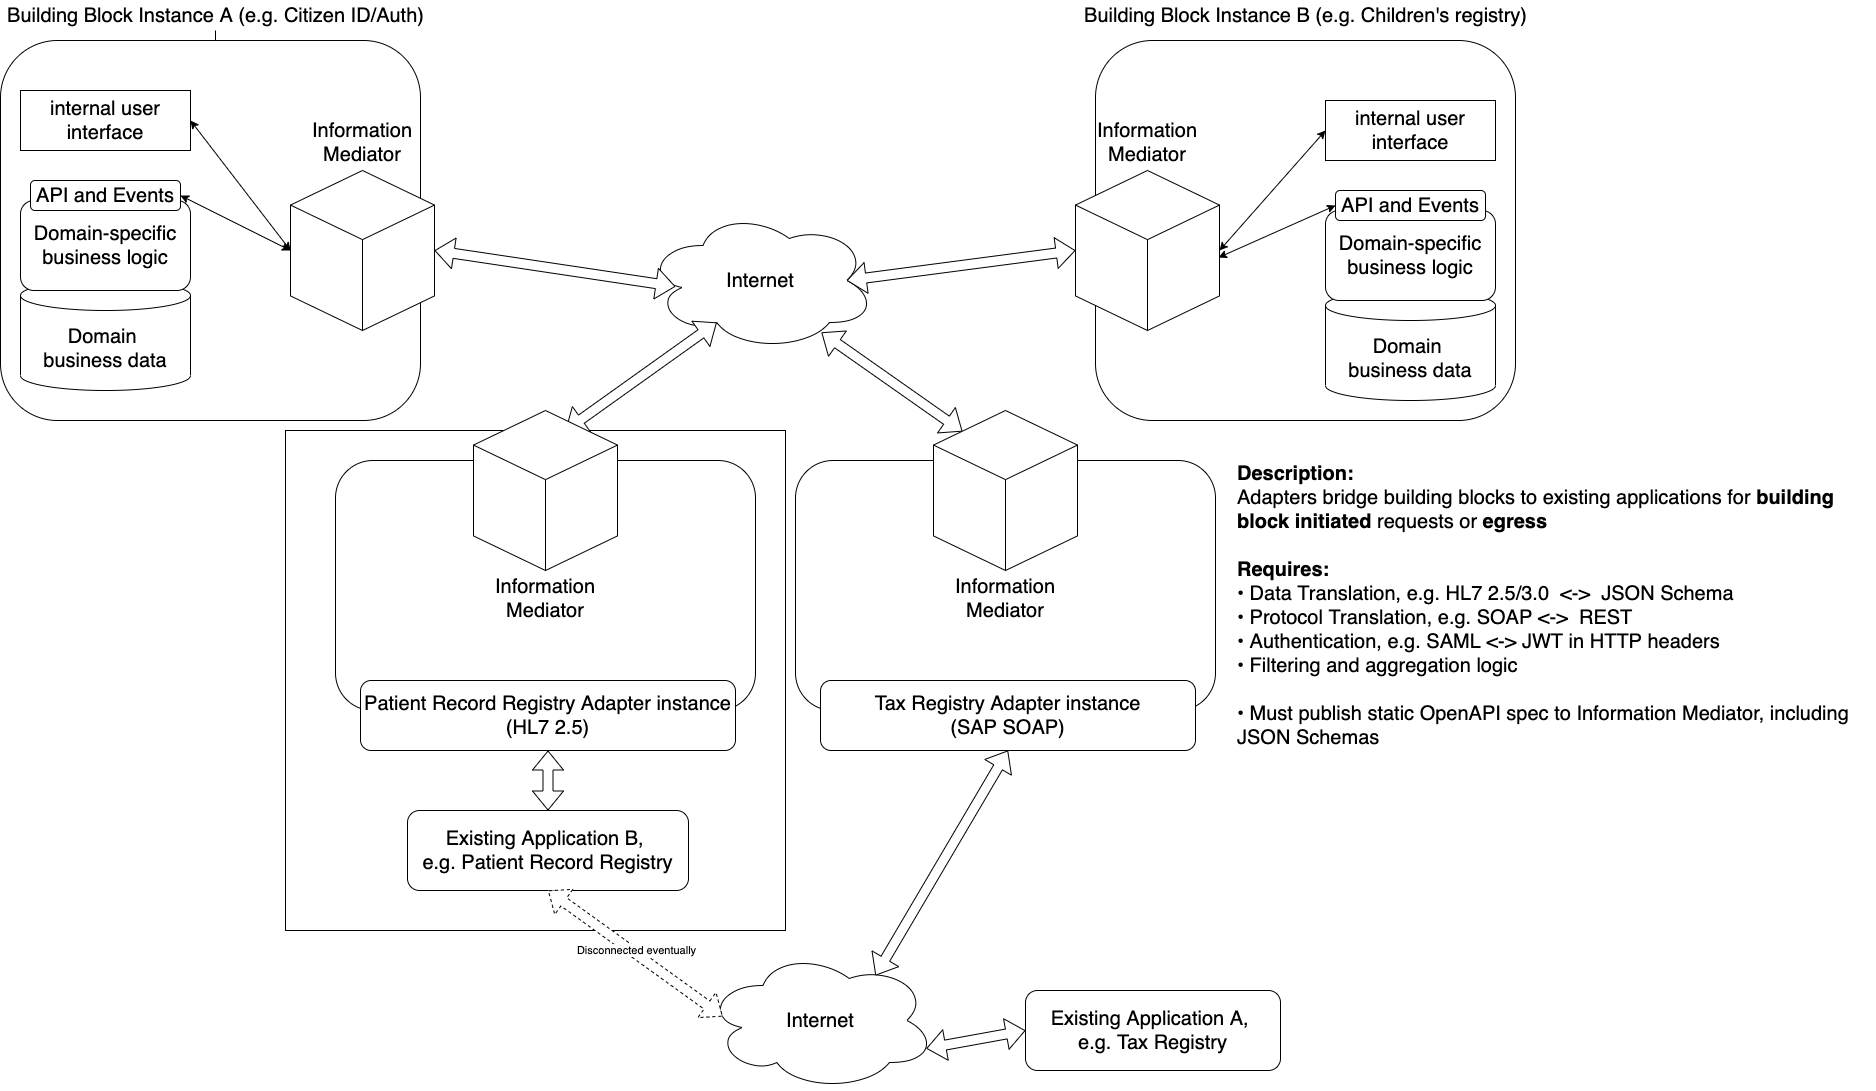

The diagram above was exported from draw.io. Its source (the exported page's mxGraphModel, read from the mxfile embedded in the PNG):
<mxGraphModel dx="2275" dy="1410" grid="1" gridSize="10" guides="1" tooltips="1" connect="1" arrows="1" fold="1" page="1" pageScale="1" pageWidth="850" pageHeight="1100" math="0" shadow="0">
  <root>
    <mxCell id="0" />
    <mxCell id="1" parent="0" />
    <mxCell id="3bY5fl8CKzflSKRcVAjI-2" value="" style="whiteSpace=wrap;html=1;aspect=fixed;" parent="1" vertex="1">
      <mxGeometry x="390" y="430" width="500" height="500" as="geometry" />
    </mxCell>
    <mxCell id="smtUQIfsUgpC0TYSd01B-20" style="edgeStyle=orthogonalEdgeStyle;rounded=0;orthogonalLoop=1;jettySize=auto;html=1;" parent="1" source="wrr0NULodOJpnNgOjmu--16" target="wrr0NULodOJpnNgOjmu--14" edge="1">
      <mxGeometry relative="1" as="geometry" />
    </mxCell>
    <mxCell id="wrr0NULodOJpnNgOjmu--16" value="&lt;font style=&quot;font-size: 20px&quot;&gt;Building Block Instance A (e.g. Citizen ID/Auth)&lt;/font&gt;" style="text;html=1;align=center;verticalAlign=middle;resizable=0;points=[];autosize=1;strokeColor=none;fontSize=20;" parent="1" vertex="1">
      <mxGeometry x="105" width="430" height="30" as="geometry" />
    </mxCell>
    <mxCell id="wrr0NULodOJpnNgOjmu--40" value="Internet" style="ellipse;shape=cloud;whiteSpace=wrap;html=1;fontSize=20;" parent="1" vertex="1">
      <mxGeometry x="750" y="210" width="230" height="140" as="geometry" />
    </mxCell>
    <mxCell id="wrr0NULodOJpnNgOjmu--42" value="" style="shape=flexArrow;endArrow=classic;html=1;fontSize=20;exitX=1;exitY=0.5;exitDx=0;exitDy=0;exitPerimeter=0;startArrow=block;entryX=0.13;entryY=0.543;entryDx=0;entryDy=0;entryPerimeter=0;fillColor=#ffffff;" parent="1" source="wrr0NULodOJpnNgOjmu--11" target="wrr0NULodOJpnNgOjmu--40" edge="1">
      <mxGeometry width="50" height="50" relative="1" as="geometry">
        <mxPoint x="560" y="250" as="sourcePoint" />
        <mxPoint x="570" y="130" as="targetPoint" />
      </mxGeometry>
    </mxCell>
    <mxCell id="wrr0NULodOJpnNgOjmu--43" value="" style="shape=flexArrow;endArrow=classic;html=1;fontSize=20;entryX=0;entryY=0.5;entryDx=0;entryDy=0;entryPerimeter=0;startArrow=block;exitX=0.875;exitY=0.5;exitDx=0;exitDy=0;exitPerimeter=0;fillColor=#ffffff;" parent="1" source="wrr0NULodOJpnNgOjmu--40" target="wrr0NULodOJpnNgOjmu--26" edge="1">
      <mxGeometry width="50" height="50" relative="1" as="geometry">
        <mxPoint x="667.2" y="241.5" as="sourcePoint" />
        <mxPoint x="760" y="238.5" as="targetPoint" />
      </mxGeometry>
    </mxCell>
    <mxCell id="wrr0NULodOJpnNgOjmu--68" value="Internet" style="ellipse;shape=cloud;whiteSpace=wrap;html=1;fontSize=20;" parent="1" vertex="1">
      <mxGeometry x="810" y="950" width="230" height="140" as="geometry" />
    </mxCell>
    <mxCell id="smtUQIfsUgpC0TYSd01B-19" value="" style="shape=flexArrow;endArrow=classic;html=1;fontSize=20;startArrow=block;entryX=0.201;entryY=0.131;entryDx=0;entryDy=0;entryPerimeter=0;fillColor=#ffffff;exitX=0.765;exitY=0.871;exitDx=0;exitDy=0;exitPerimeter=0;" parent="1" source="wrr0NULodOJpnNgOjmu--40" target="smtUQIfsUgpC0TYSd01B-13" edge="1">
      <mxGeometry width="50" height="50" relative="1" as="geometry">
        <mxPoint x="1020" y="350" as="sourcePoint" />
        <mxPoint x="657.008" y="396" as="targetPoint" />
      </mxGeometry>
    </mxCell>
    <mxCell id="smtUQIfsUgpC0TYSd01B-18" value="" style="shape=flexArrow;endArrow=classic;html=1;fontSize=20;startArrow=block;entryX=0.739;entryY=0.179;entryDx=0;entryDy=0;entryPerimeter=0;fillColor=#ffffff;exitX=0.5;exitY=1;exitDx=0;exitDy=0;" parent="1" source="smtUQIfsUgpC0TYSd01B-15" target="wrr0NULodOJpnNgOjmu--68" edge="1">
      <mxGeometry x="900" y="500" width="50" height="50" as="geometry">
        <mxPoint x="1109.3366066349208" y="909.9963980952452" as="sourcePoint" />
        <mxPoint x="1110.67" y="960" as="targetPoint" />
      </mxGeometry>
    </mxCell>
    <mxCell id="smtUQIfsUgpC0TYSd01B-21" value="&lt;font style=&quot;font-size: 20px&quot;&gt;Existing Application A, &lt;br&gt;e.g. Tax Registry&lt;/font&gt;" style="rounded=1;whiteSpace=wrap;html=1;" parent="1" vertex="1">
      <mxGeometry x="1130" y="990" width="255" height="80" as="geometry" />
    </mxCell>
    <mxCell id="smtUQIfsUgpC0TYSd01B-22" value="" style="shape=flexArrow;endArrow=classic;html=1;fontSize=20;startArrow=block;fillColor=#ffffff;entryX=0.96;entryY=0.7;entryDx=0;entryDy=0;entryPerimeter=0;exitX=0;exitY=0.5;exitDx=0;exitDy=0;" parent="1" source="smtUQIfsUgpC0TYSd01B-21" target="wrr0NULodOJpnNgOjmu--68" edge="1">
      <mxGeometry width="50" height="50" relative="1" as="geometry">
        <mxPoint x="624.0799999999999" y="830" as="sourcePoint" />
        <mxPoint x="440" y="910" as="targetPoint" />
      </mxGeometry>
    </mxCell>
    <mxCell id="wrr0NULodOJpnNgOjmu--15" value="" style="group;fontSize=20;" parent="1" vertex="1" connectable="0">
      <mxGeometry x="105" y="40" width="1242.5" height="550" as="geometry" />
    </mxCell>
    <mxCell id="wrr0NULodOJpnNgOjmu--14" value="" style="rounded=1;whiteSpace=wrap;html=1;fontSize=20;" parent="wrr0NULodOJpnNgOjmu--15" vertex="1">
      <mxGeometry width="420" height="380" as="geometry" />
    </mxCell>
    <mxCell id="wrr0NULodOJpnNgOjmu--1" value="internal user interface" style="rounded=0;whiteSpace=wrap;html=1;fontSize=20;" parent="wrr0NULodOJpnNgOjmu--15" vertex="1">
      <mxGeometry x="20" y="50" width="170" height="60" as="geometry" />
    </mxCell>
    <mxCell id="wrr0NULodOJpnNgOjmu--7" value="" style="group;fontSize=20;" parent="wrr0NULodOJpnNgOjmu--15" vertex="1" connectable="0">
      <mxGeometry x="20" y="130" width="170" height="220" as="geometry" />
    </mxCell>
    <mxCell id="wrr0NULodOJpnNgOjmu--2" value="Domain &lt;br style=&quot;font-size: 20px;&quot;&gt;business data" style="shape=cylinder3;whiteSpace=wrap;html=1;boundedLbl=1;backgroundOutline=1;size=15;fontSize=20;" parent="wrr0NULodOJpnNgOjmu--7" vertex="1">
      <mxGeometry y="110" width="170" height="110" as="geometry" />
    </mxCell>
    <mxCell id="wrr0NULodOJpnNgOjmu--3" value="Domain-specific&lt;br style=&quot;font-size: 20px&quot;&gt;business logic" style="rounded=1;whiteSpace=wrap;html=1;fontSize=20;" parent="wrr0NULodOJpnNgOjmu--7" vertex="1">
      <mxGeometry y="30" width="170" height="90" as="geometry" />
    </mxCell>
    <mxCell id="wrr0NULodOJpnNgOjmu--4" value="API and Events" style="rounded=1;whiteSpace=wrap;html=1;fontSize=20;" parent="wrr0NULodOJpnNgOjmu--7" vertex="1">
      <mxGeometry x="10" y="10" width="150" height="30" as="geometry" />
    </mxCell>
    <mxCell id="wrr0NULodOJpnNgOjmu--11" value="&lt;font style=&quot;font-size: 20px&quot;&gt;Information Mediator&lt;br style=&quot;font-size: 20px;&quot;&gt;&lt;br style=&quot;font-size: 20px;&quot;&gt;&lt;br style=&quot;font-size: 20px;&quot;&gt;&lt;br style=&quot;font-size: 20px;&quot;&gt;&lt;br style=&quot;font-size: 20px;&quot;&gt;&lt;br style=&quot;font-size: 20px;&quot;&gt;&lt;br style=&quot;font-size: 20px;&quot;&gt;&lt;br style=&quot;font-size: 20px;&quot;&gt;&lt;br style=&quot;font-size: 20px;&quot;&gt;&lt;br style=&quot;font-size: 20px;&quot;&gt;&lt;/font&gt;" style="html=1;whiteSpace=wrap;shape=isoCube2;backgroundOutline=1;isoAngle=15;fontSize=20;" parent="wrr0NULodOJpnNgOjmu--15" vertex="1">
      <mxGeometry x="290" y="130" width="144" height="160" as="geometry" />
    </mxCell>
    <mxCell id="wrr0NULodOJpnNgOjmu--12" value="" style="endArrow=classic;html=1;entryX=1;entryY=0.5;entryDx=0;entryDy=0;exitX=0;exitY=0.5;exitDx=0;exitDy=0;exitPerimeter=0;startArrow=classic;startFill=1;fontSize=20;" parent="wrr0NULodOJpnNgOjmu--15" source="wrr0NULodOJpnNgOjmu--11" target="wrr0NULodOJpnNgOjmu--1" edge="1">
      <mxGeometry width="50" height="50" relative="1" as="geometry">
        <mxPoint x="200" y="110" as="sourcePoint" />
        <mxPoint x="250" y="60" as="targetPoint" />
      </mxGeometry>
    </mxCell>
    <mxCell id="wrr0NULodOJpnNgOjmu--13" value="" style="endArrow=classic;html=1;entryX=1;entryY=0.5;entryDx=0;entryDy=0;exitX=0;exitY=0.5;exitDx=0;exitDy=0;exitPerimeter=0;startArrow=classic;startFill=1;fontSize=20;" parent="wrr0NULodOJpnNgOjmu--15" source="wrr0NULodOJpnNgOjmu--11" target="wrr0NULodOJpnNgOjmu--4" edge="1">
      <mxGeometry width="50" height="50" relative="1" as="geometry">
        <mxPoint x="270" y="100" as="sourcePoint" />
        <mxPoint x="157.5" y="50" as="targetPoint" />
      </mxGeometry>
    </mxCell>
    <mxCell id="47oGNR6Jz6wJAzsVk3-T-6" value="" style="shape=flexArrow;endArrow=classic;html=1;fontSize=20;startArrow=block;entryX=0.31;entryY=0.8;entryDx=0;entryDy=0;entryPerimeter=0;fillColor=#ffffff;" parent="wrr0NULodOJpnNgOjmu--15" target="wrr0NULodOJpnNgOjmu--40" edge="1">
      <mxGeometry width="50" height="50" relative="1" as="geometry">
        <mxPoint x="565" y="390" as="sourcePoint" />
        <mxPoint x="735.9940000000004" y="400.96000000000004" as="targetPoint" />
      </mxGeometry>
    </mxCell>
    <mxCell id="smtUQIfsUgpC0TYSd01B-27" value="" style="group" parent="1" vertex="1" connectable="0">
      <mxGeometry x="900" y="410" width="420" height="370" as="geometry" />
    </mxCell>
    <mxCell id="smtUQIfsUgpC0TYSd01B-12" value="" style="rounded=1;whiteSpace=wrap;html=1;fontSize=20;" parent="smtUQIfsUgpC0TYSd01B-27" vertex="1">
      <mxGeometry y="50" width="420" height="250" as="geometry" />
    </mxCell>
    <mxCell id="smtUQIfsUgpC0TYSd01B-13" value="&lt;font style=&quot;font-size: 20px&quot;&gt;&lt;br&gt;&lt;br&gt;&lt;br style=&quot;font-size: 20px&quot;&gt;&lt;br style=&quot;font-size: 20px&quot;&gt;&lt;br style=&quot;font-size: 20px&quot;&gt;&lt;br style=&quot;font-size: 20px&quot;&gt;&lt;br style=&quot;font-size: 20px&quot;&gt;&lt;br style=&quot;font-size: 20px&quot;&gt;&lt;br style=&quot;font-size: 20px&quot;&gt;Information Mediator&lt;br style=&quot;font-size: 20px&quot;&gt;&lt;/font&gt;" style="html=1;whiteSpace=wrap;shape=isoCube2;backgroundOutline=1;isoAngle=15;fontSize=20;align=center;" parent="smtUQIfsUgpC0TYSd01B-27" vertex="1">
      <mxGeometry x="138" width="144" height="160" as="geometry" />
    </mxCell>
    <mxCell id="smtUQIfsUgpC0TYSd01B-14" value="" style="group;fontSize=20;" parent="smtUQIfsUgpC0TYSd01B-27" vertex="1" connectable="0">
      <mxGeometry x="25" y="270" width="375" height="70" as="geometry" />
    </mxCell>
    <mxCell id="smtUQIfsUgpC0TYSd01B-15" value="Tax Registry Adapter instance&lt;br&gt;(SAP SOAP)" style="rounded=1;whiteSpace=wrap;html=1;fontSize=20;" parent="smtUQIfsUgpC0TYSd01B-14" vertex="1">
      <mxGeometry width="375.00000000000006" height="70" as="geometry" />
    </mxCell>
    <mxCell id="smtUQIfsUgpC0TYSd01B-26" value=" " style="group" parent="1" vertex="1" connectable="0">
      <mxGeometry x="1200" width="450" height="420" as="geometry" />
    </mxCell>
    <mxCell id="wrr0NULodOJpnNgOjmu--19" value="" style="group;fontSize=20;" parent="smtUQIfsUgpC0TYSd01B-26" vertex="1" connectable="0">
      <mxGeometry y="40" width="420" height="380" as="geometry" />
    </mxCell>
    <mxCell id="wrr0NULodOJpnNgOjmu--20" value="" style="rounded=1;whiteSpace=wrap;html=1;fontSize=20;" parent="wrr0NULodOJpnNgOjmu--19" vertex="1">
      <mxGeometry width="420" height="380" as="geometry" />
    </mxCell>
    <mxCell id="wrr0NULodOJpnNgOjmu--21" value="internal user interface" style="rounded=0;whiteSpace=wrap;html=1;fontSize=20;" parent="wrr0NULodOJpnNgOjmu--19" vertex="1">
      <mxGeometry x="230" y="60" width="170" height="60" as="geometry" />
    </mxCell>
    <mxCell id="wrr0NULodOJpnNgOjmu--22" value="" style="group;fontSize=20;" parent="wrr0NULodOJpnNgOjmu--19" vertex="1" connectable="0">
      <mxGeometry x="230" y="140" width="170" height="220" as="geometry" />
    </mxCell>
    <mxCell id="wrr0NULodOJpnNgOjmu--23" value="Domain &lt;br style=&quot;font-size: 20px;&quot;&gt;business data" style="shape=cylinder3;whiteSpace=wrap;html=1;boundedLbl=1;backgroundOutline=1;size=15;fontSize=20;" parent="wrr0NULodOJpnNgOjmu--22" vertex="1">
      <mxGeometry y="110" width="170" height="110" as="geometry" />
    </mxCell>
    <mxCell id="wrr0NULodOJpnNgOjmu--24" value="Domain-specific&lt;br style=&quot;font-size: 20px&quot;&gt;business logic" style="rounded=1;whiteSpace=wrap;html=1;fontSize=20;" parent="wrr0NULodOJpnNgOjmu--22" vertex="1">
      <mxGeometry y="30" width="170" height="90" as="geometry" />
    </mxCell>
    <mxCell id="wrr0NULodOJpnNgOjmu--26" value="&lt;font style=&quot;font-size: 20px&quot;&gt;Information Mediator&lt;br style=&quot;font-size: 20px;&quot;&gt;&lt;br style=&quot;font-size: 20px;&quot;&gt;&lt;br style=&quot;font-size: 20px;&quot;&gt;&lt;br style=&quot;font-size: 20px;&quot;&gt;&lt;br style=&quot;font-size: 20px;&quot;&gt;&lt;br style=&quot;font-size: 20px;&quot;&gt;&lt;br style=&quot;font-size: 20px;&quot;&gt;&lt;br style=&quot;font-size: 20px;&quot;&gt;&lt;br style=&quot;font-size: 20px;&quot;&gt;&lt;br style=&quot;font-size: 20px;&quot;&gt;&lt;/font&gt;" style="html=1;whiteSpace=wrap;shape=isoCube2;backgroundOutline=1;isoAngle=15;fontSize=20;" parent="wrr0NULodOJpnNgOjmu--19" vertex="1">
      <mxGeometry x="-20" y="130" width="144" height="160" as="geometry" />
    </mxCell>
    <mxCell id="wrr0NULodOJpnNgOjmu--27" value="" style="endArrow=classic;html=1;entryX=0;entryY=0.5;entryDx=0;entryDy=0;exitX=1;exitY=0.5;exitDx=0;exitDy=0;exitPerimeter=0;startArrow=classic;startFill=1;fontSize=20;" parent="wrr0NULodOJpnNgOjmu--19" source="wrr0NULodOJpnNgOjmu--26" target="wrr0NULodOJpnNgOjmu--21" edge="1">
      <mxGeometry width="50" height="50" relative="1" as="geometry">
        <mxPoint x="200" y="110" as="sourcePoint" />
        <mxPoint x="250" y="60" as="targetPoint" />
      </mxGeometry>
    </mxCell>
    <mxCell id="wrr0NULodOJpnNgOjmu--28" value="" style="endArrow=classic;html=1;entryX=0;entryY=0.5;entryDx=0;entryDy=0;startArrow=classic;startFill=1;fontSize=20;exitX=0.993;exitY=0.544;exitDx=0;exitDy=0;exitPerimeter=0;" parent="wrr0NULodOJpnNgOjmu--19" source="wrr0NULodOJpnNgOjmu--26" target="wrr0NULodOJpnNgOjmu--25" edge="1">
      <mxGeometry width="50" height="50" relative="1" as="geometry">
        <mxPoint y="220" as="sourcePoint" />
        <mxPoint x="157.5" y="50" as="targetPoint" />
      </mxGeometry>
    </mxCell>
    <mxCell id="wrr0NULodOJpnNgOjmu--25" value="API and Events" style="rounded=1;whiteSpace=wrap;html=1;fontSize=20;" parent="wrr0NULodOJpnNgOjmu--19" vertex="1">
      <mxGeometry x="240" y="150" width="150" height="30" as="geometry" />
    </mxCell>
    <mxCell id="wrr0NULodOJpnNgOjmu--29" value="&lt;font style=&quot;font-size: 20px&quot;&gt;Building Block Instance B (e.g. Children's registry)&lt;/font&gt;" style="text;html=1;align=center;verticalAlign=middle;resizable=0;points=[];autosize=1;strokeColor=none;fontSize=20;container=1;" parent="smtUQIfsUgpC0TYSd01B-26" vertex="1">
      <mxGeometry x="-30" width="480" height="30" as="geometry" />
    </mxCell>
    <mxCell id="47oGNR6Jz6wJAzsVk3-T-1" value="" style="group" parent="1" vertex="1" connectable="0">
      <mxGeometry x="440" y="410" width="420" height="370" as="geometry" />
    </mxCell>
    <mxCell id="47oGNR6Jz6wJAzsVk3-T-2" value="" style="rounded=1;whiteSpace=wrap;html=1;fontSize=20;" parent="47oGNR6Jz6wJAzsVk3-T-1" vertex="1">
      <mxGeometry y="50" width="420" height="250" as="geometry" />
    </mxCell>
    <mxCell id="47oGNR6Jz6wJAzsVk3-T-3" value="&lt;font style=&quot;font-size: 20px&quot;&gt;&lt;br&gt;&lt;br&gt;&lt;br style=&quot;font-size: 20px&quot;&gt;&lt;br style=&quot;font-size: 20px&quot;&gt;&lt;br style=&quot;font-size: 20px&quot;&gt;&lt;br style=&quot;font-size: 20px&quot;&gt;&lt;br style=&quot;font-size: 20px&quot;&gt;&lt;br style=&quot;font-size: 20px&quot;&gt;&lt;br style=&quot;font-size: 20px&quot;&gt;Information Mediator&lt;br style=&quot;font-size: 20px&quot;&gt;&lt;/font&gt;" style="html=1;whiteSpace=wrap;shape=isoCube2;backgroundOutline=1;isoAngle=15;fontSize=20;align=center;" parent="47oGNR6Jz6wJAzsVk3-T-1" vertex="1">
      <mxGeometry x="138" width="144" height="160" as="geometry" />
    </mxCell>
    <mxCell id="47oGNR6Jz6wJAzsVk3-T-4" value="" style="group;fontSize=20;" parent="47oGNR6Jz6wJAzsVk3-T-1" vertex="1" connectable="0">
      <mxGeometry x="25" y="270" width="375" height="70" as="geometry" />
    </mxCell>
    <mxCell id="47oGNR6Jz6wJAzsVk3-T-5" value="Patient Record Registry Adapter instance&lt;br&gt;(HL7 2.5)" style="rounded=1;whiteSpace=wrap;html=1;fontSize=20;" parent="47oGNR6Jz6wJAzsVk3-T-4" vertex="1">
      <mxGeometry width="375.00000000000006" height="70" as="geometry" />
    </mxCell>
    <mxCell id="47oGNR6Jz6wJAzsVk3-T-8" value="&lt;div&gt;&lt;font face=&quot;helvetica&quot;&gt;&lt;span style=&quot;font-size: 20px&quot;&gt;&lt;b&gt;Description:&lt;/b&gt;&lt;/span&gt;&lt;/font&gt;&lt;/div&gt;&lt;div&gt;&lt;font face=&quot;helvetica&quot;&gt;&lt;span style=&quot;font-size: 20px&quot;&gt;Adapters bridge building blocks to existing applications for &lt;b&gt;building block initiated&lt;/b&gt; requests or &lt;b&gt;egress&lt;/b&gt;&lt;/span&gt;&lt;/font&gt;&lt;/div&gt;&lt;div&gt;&lt;font face=&quot;helvetica&quot;&gt;&lt;span style=&quot;font-size: 20px&quot;&gt;&lt;b&gt;&lt;br&gt;&lt;/b&gt;&lt;/span&gt;&lt;/font&gt;&lt;/div&gt;&lt;div&gt;&lt;font face=&quot;helvetica&quot;&gt;&lt;span style=&quot;font-size: 20px&quot;&gt;&lt;b&gt;Requires:&lt;/b&gt;&lt;/span&gt;&lt;/font&gt;&lt;/div&gt;&lt;div&gt;&lt;span style=&quot;font-size: 20px&quot;&gt;&lt;font face=&quot;helvetica&quot;&gt;• Data Translation, e.g. HL7 2.5/3.0&amp;nbsp; &amp;lt;-&amp;gt;&amp;nbsp; JSON Schema&lt;/font&gt;&lt;/span&gt;&lt;/div&gt;&lt;div&gt;&lt;span style=&quot;font-size: 20px&quot;&gt;&lt;font face=&quot;helvetica&quot;&gt;• Protocol Translation, e.g. SOAP &amp;lt;-&amp;gt;&amp;nbsp; REST&lt;/font&gt;&lt;/span&gt;&lt;/div&gt;&lt;div&gt;&lt;span style=&quot;font-size: 20px&quot;&gt;&lt;font face=&quot;helvetica&quot;&gt;• Authentication, e.g. SAML &amp;lt;-&amp;gt; JWT in HTTP headers&lt;/font&gt;&lt;/span&gt;&lt;/div&gt;&lt;div&gt;&lt;span style=&quot;font-size: 20px&quot;&gt;&lt;font face=&quot;helvetica&quot;&gt;• Filtering and aggregation logic&lt;/font&gt;&lt;/span&gt;&lt;/div&gt;&lt;div&gt;&lt;/div&gt;&lt;span style=&quot;font-family: &amp;#34;helvetica&amp;#34; ; font-size: 20px&quot;&gt;&lt;br&gt;&lt;/span&gt;&lt;div&gt;&lt;span style=&quot;font-size: 20px&quot;&gt;&lt;font face=&quot;helvetica&quot;&gt;• Must publish static OpenAPI spec to Information Mediator, including JSON Schemas&lt;/font&gt;&lt;/span&gt;&lt;/div&gt;&lt;div&gt;&lt;span style=&quot;font-family: &amp;#34;helvetica&amp;#34; ; font-size: 20px&quot;&gt;&lt;br&gt;&lt;/span&gt;&lt;/div&gt;&lt;div&gt;&lt;br&gt;&lt;/div&gt;" style="text;whiteSpace=wrap;html=1;align=left;" parent="1" vertex="1">
      <mxGeometry x="1340" y="455" width="640" height="405" as="geometry" />
    </mxCell>
    <mxCell id="47oGNR6Jz6wJAzsVk3-T-9" value="&lt;font style=&quot;font-size: 20px&quot;&gt;Existing Application B, &lt;br&gt;e.g. Patient Record Registry&lt;/font&gt;" style="rounded=1;whiteSpace=wrap;html=1;" parent="1" vertex="1">
      <mxGeometry x="512" y="810" width="281" height="80" as="geometry" />
    </mxCell>
    <mxCell id="47oGNR6Jz6wJAzsVk3-T-10" value="" style="shape=flexArrow;endArrow=classic;html=1;fontSize=20;startArrow=block;fillColor=#ffffff;exitX=0.075;exitY=0.471;exitDx=0;exitDy=0;exitPerimeter=0;sketch=0;dashed=1;entryX=0.5;entryY=1;entryDx=0;entryDy=0;" parent="1" source="wrr0NULodOJpnNgOjmu--68" target="47oGNR6Jz6wJAzsVk3-T-9" edge="1">
      <mxGeometry width="50" height="50" relative="1" as="geometry">
        <mxPoint x="-189.92000000000007" y="780" as="sourcePoint" />
        <mxPoint x="650" y="890" as="targetPoint" />
      </mxGeometry>
    </mxCell>
    <mxCell id="3bY5fl8CKzflSKRcVAjI-3" value="Disconnected eventually" style="edgeLabel;html=1;align=center;verticalAlign=middle;resizable=0;points=[];" parent="47oGNR6Jz6wJAzsVk3-T-10" vertex="1" connectable="0">
      <mxGeometry x="0.013" y="-3" relative="1" as="geometry">
        <mxPoint as="offset" />
      </mxGeometry>
    </mxCell>
    <mxCell id="47oGNR6Jz6wJAzsVk3-T-11" value="" style="shape=flexArrow;endArrow=classic;html=1;fontSize=20;startArrow=block;fillColor=#ffffff;exitX=0.5;exitY=1;exitDx=0;exitDy=0;entryX=0.5;entryY=0;entryDx=0;entryDy=0;" parent="1" source="47oGNR6Jz6wJAzsVk3-T-5" target="47oGNR6Jz6wJAzsVk3-T-9" edge="1">
      <mxGeometry x="520.03" y="514.94" width="50" height="50" as="geometry">
        <mxPoint x="732.5300000000004" y="764.94" as="sourcePoint" />
        <mxPoint x="540.0000000000002" y="940" as="targetPoint" />
      </mxGeometry>
    </mxCell>
  </root>
</mxGraphModel>